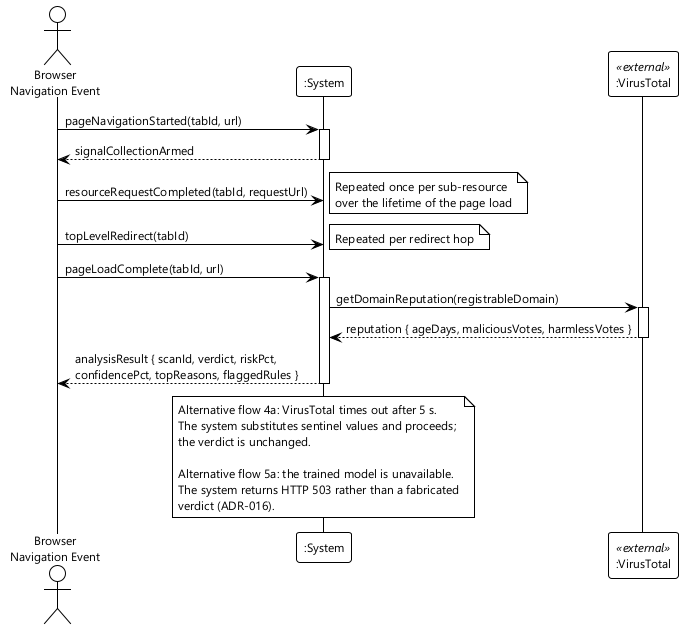

The diagram above was rendered by PlantUML. Its source (embedded in the PNG):
@startuml fig-2-3-ssd-analyse-page
' Figure 2.3 — System sequence diagram, UC-01 Analyse Visited Page
!theme plain
skinparam shadowing false
skinparam defaultFontName "Segoe UI"
skinparam defaultFontSize 12

actor "Browser\nNavigation Event" as Browser
participant ":System" as System
participant ":VirusTotal" as VT <<external>>

Browser -> System : pageNavigationStarted(tabId, url)
activate System
System --> Browser : signalCollectionArmed
deactivate System

Browser -> System : resourceRequestCompleted(tabId, requestUrl)
note right : Repeated once per sub-resource\nover the lifetime of the page load

Browser -> System : topLevelRedirect(tabId)
note right : Repeated per redirect hop

Browser -> System : pageLoadComplete(tabId, url)
activate System

System -> VT : getDomainReputation(registrableDomain)
activate VT
VT --> System : reputation { ageDays, maliciousVotes, harmlessVotes }
deactivate VT

System --> Browser : analysisResult { scanId, verdict, riskPct,\nconfidencePct, topReasons, flaggedRules }
deactivate System

note over System
  Alternative flow 4a: VirusTotal times out after 5 s.
  The system substitutes sentinel values and proceeds;
  the verdict is unchanged.

  Alternative flow 5a: the trained model is unavailable.
  The system returns HTTP 503 rather than a fabricated
  verdict (ADR-016).
end note
@enduml